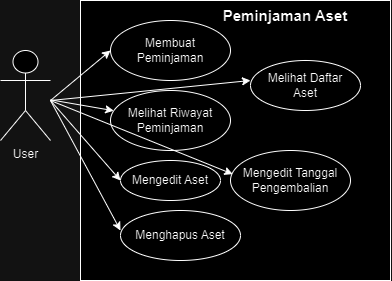

The diagram above was exported from draw.io. Its source (the exported page's mxGraphModel, read from the mxfile embedded in the PNG):
<mxGraphModel dx="875" dy="464" grid="1" gridSize="10" guides="1" tooltips="1" connect="1" arrows="1" fold="1" page="1" pageScale="1" pageWidth="850" pageHeight="1100" math="0" shadow="0">
  <root>
    <mxCell id="0" />
    <mxCell id="1" parent="0" />
    <mxCell id="RYI5zRVEul4II0cGNRbT-1" value="User" style="shape=umlActor;verticalLabelPosition=bottom;verticalAlign=top;html=1;outlineConnect=0;" vertex="1" parent="1">
      <mxGeometry x="140" y="140" width="50" height="90" as="geometry" />
    </mxCell>
    <mxCell id="RYI5zRVEul4II0cGNRbT-2" value="" style="rounded=0;whiteSpace=wrap;html=1;" vertex="1" parent="1">
      <mxGeometry x="220" y="90" width="310" height="280" as="geometry" />
    </mxCell>
    <mxCell id="RYI5zRVEul4II0cGNRbT-5" value="Membuat Peminjaman" style="ellipse;whiteSpace=wrap;html=1;" vertex="1" parent="1">
      <mxGeometry x="250" y="110" width="120" height="60" as="geometry" />
    </mxCell>
    <mxCell id="RYI5zRVEul4II0cGNRbT-6" value="Melihat Riwayat Peminjaman" style="ellipse;whiteSpace=wrap;html=1;" vertex="1" parent="1">
      <mxGeometry x="250" y="180" width="120" height="60" as="geometry" />
    </mxCell>
    <mxCell id="RYI5zRVEul4II0cGNRbT-7" value="Melihat Daftar&lt;br&gt;Aset" style="ellipse;whiteSpace=wrap;html=1;" vertex="1" parent="1">
      <mxGeometry x="390" y="150" width="110" height="50" as="geometry" />
    </mxCell>
    <mxCell id="RYI5zRVEul4II0cGNRbT-8" value="Mengedit Aset" style="ellipse;whiteSpace=wrap;html=1;" vertex="1" parent="1">
      <mxGeometry x="260" y="250" width="100" height="40" as="geometry" />
    </mxCell>
    <mxCell id="RYI5zRVEul4II0cGNRbT-9" value="Menghapus Aset" style="ellipse;whiteSpace=wrap;html=1;" vertex="1" parent="1">
      <mxGeometry x="260" y="300" width="120" height="50" as="geometry" />
    </mxCell>
    <mxCell id="RYI5zRVEul4II0cGNRbT-12" value="Mengedit Tanggal Pengembalian" style="ellipse;whiteSpace=wrap;html=1;" vertex="1" parent="1">
      <mxGeometry x="370" y="240" width="120" height="60" as="geometry" />
    </mxCell>
    <mxCell id="RYI5zRVEul4II0cGNRbT-13" value="" style="endArrow=classic;html=1;rounded=0;" edge="1" parent="1">
      <mxGeometry width="50" height="50" relative="1" as="geometry">
        <mxPoint x="190" y="190" as="sourcePoint" />
        <mxPoint x="250" y="140" as="targetPoint" />
      </mxGeometry>
    </mxCell>
    <mxCell id="RYI5zRVEul4II0cGNRbT-14" value="" style="endArrow=classic;html=1;rounded=0;" edge="1" parent="1" source="RYI5zRVEul4II0cGNRbT-1" target="RYI5zRVEul4II0cGNRbT-6">
      <mxGeometry width="50" height="50" relative="1" as="geometry">
        <mxPoint x="200" y="190" as="sourcePoint" />
        <mxPoint x="250" y="160" as="targetPoint" />
      </mxGeometry>
    </mxCell>
    <mxCell id="RYI5zRVEul4II0cGNRbT-15" value="" style="endArrow=classic;html=1;rounded=0;entryX=0;entryY=0.5;entryDx=0;entryDy=0;" edge="1" parent="1" target="RYI5zRVEul4II0cGNRbT-8">
      <mxGeometry width="50" height="50" relative="1" as="geometry">
        <mxPoint x="190" y="190" as="sourcePoint" />
        <mxPoint x="240" y="190" as="targetPoint" />
      </mxGeometry>
    </mxCell>
    <mxCell id="RYI5zRVEul4II0cGNRbT-16" value="" style="endArrow=classic;html=1;rounded=0;" edge="1" parent="1">
      <mxGeometry width="50" height="50" relative="1" as="geometry">
        <mxPoint x="190" y="190" as="sourcePoint" />
        <mxPoint x="390" y="170" as="targetPoint" />
      </mxGeometry>
    </mxCell>
    <mxCell id="RYI5zRVEul4II0cGNRbT-17" value="" style="endArrow=classic;html=1;rounded=0;entryX=0.019;entryY=0.394;entryDx=0;entryDy=0;entryPerimeter=0;" edge="1" parent="1" target="RYI5zRVEul4II0cGNRbT-12">
      <mxGeometry width="50" height="50" relative="1" as="geometry">
        <mxPoint x="190" y="190" as="sourcePoint" />
        <mxPoint x="380" y="250" as="targetPoint" />
      </mxGeometry>
    </mxCell>
    <mxCell id="RYI5zRVEul4II0cGNRbT-18" value="" style="endArrow=classic;html=1;rounded=0;" edge="1" parent="1">
      <mxGeometry width="50" height="50" relative="1" as="geometry">
        <mxPoint x="190" y="190" as="sourcePoint" />
        <mxPoint x="260" y="320" as="targetPoint" />
      </mxGeometry>
    </mxCell>
    <mxCell id="RYI5zRVEul4II0cGNRbT-19" value="&lt;font style=&quot;font-size: 15px;&quot;&gt;&lt;b&gt;Peminjaman Aset&lt;/b&gt;&lt;/font&gt;" style="text;html=1;strokeColor=none;fillColor=none;align=center;verticalAlign=middle;whiteSpace=wrap;rounded=0;" vertex="1" parent="1">
      <mxGeometry x="355" y="90" width="140" height="30" as="geometry" />
    </mxCell>
  </root>
</mxGraphModel>